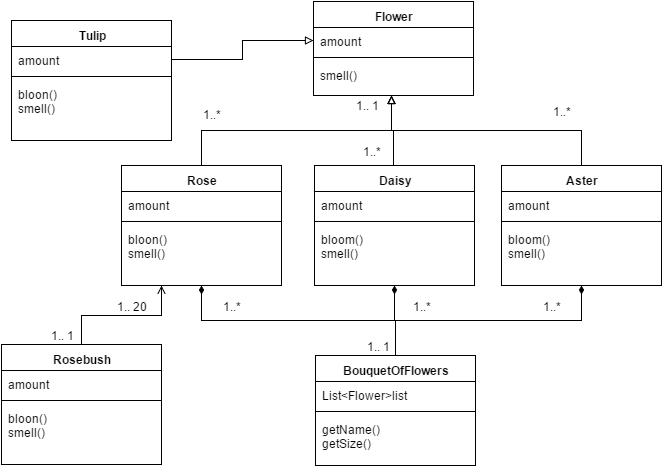

The diagram above was exported from draw.io. Its source (the exported page's mxGraphModel, read from the mxfile embedded in the PNG):
<mxGraphModel dx="880" dy="486" grid="1" gridSize="10" guides="1" tooltips="1" connect="1" arrows="1" fold="1" page="1" pageScale="1" pageWidth="826" pageHeight="1169" background="#ffffff" math="0">
  <root>
    <mxCell id="0" />
    <mxCell id="1" parent="0" />
    <mxCell id="16" value="Flower" style="swimlane;html=1;fontStyle=1;align=center;verticalAlign=top;childLayout=stackLayout;horizontal=1;startSize=26;horizontalStack=0;resizeParent=1;resizeLast=0;collapsible=1;marginBottom=0;swimlaneFillColor=#ffffff;shadow=0;" vertex="1" parent="1">
      <mxGeometry x="332" y="126" width="160" height="94" as="geometry" />
    </mxCell>
    <mxCell id="17" value="amount" style="text;html=1;strokeColor=none;fillColor=none;align=left;verticalAlign=top;spacingLeft=4;spacingRight=4;whiteSpace=wrap;overflow=hidden;rotatable=0;points=[[0,0.5],[1,0.5]];portConstraint=eastwest;" vertex="1" parent="16">
      <mxGeometry y="26" width="160" height="26" as="geometry" />
    </mxCell>
    <mxCell id="18" value="" style="line;html=1;strokeWidth=1;fillColor=none;align=left;verticalAlign=middle;spacingTop=-1;spacingLeft=3;spacingRight=3;rotatable=0;labelPosition=right;points=[];portConstraint=eastwest;" vertex="1" parent="16">
      <mxGeometry y="52" width="160" height="8" as="geometry" />
    </mxCell>
    <mxCell id="69" value="smell()" style="text;html=1;strokeColor=none;fillColor=none;align=left;verticalAlign=top;spacingLeft=4;spacingRight=4;whiteSpace=wrap;overflow=hidden;rotatable=0;points=[[0,0.5],[1,0.5]];portConstraint=eastwest;" vertex="1" parent="16">
      <mxGeometry y="60" width="160" height="20" as="geometry" />
    </mxCell>
    <mxCell id="42" style="edgeStyle=orthogonalEdgeStyle;rounded=0;html=1;exitX=0.5;exitY=0;endArrow=block;endFill=0;jettySize=auto;orthogonalLoop=1;" edge="1" parent="1">
      <mxGeometry relative="1" as="geometry">
        <mxPoint x="410" y="220" as="targetPoint" />
        <mxPoint x="412" y="290" as="sourcePoint" />
        <Array as="points">
          <mxPoint x="412" y="255" />
          <mxPoint x="410" y="255" />
        </Array>
      </mxGeometry>
    </mxCell>
    <mxCell id="56" style="edgeStyle=orthogonalEdgeStyle;rounded=0;html=1;exitX=0.5;exitY=1;endArrow=none;endFill=0;jettySize=auto;orthogonalLoop=1;entryX=0.5;entryY=0;strokeWidth=1;startArrow=diamondThin;startFill=1;" edge="1" parent="1" source="20" target="51">
      <mxGeometry relative="1" as="geometry">
        <mxPoint x="420" y="480" as="targetPoint" />
        <Array as="points">
          <mxPoint x="413" y="445" />
          <mxPoint x="414" y="445" />
        </Array>
      </mxGeometry>
    </mxCell>
    <mxCell id="20" value="Daisy" style="swimlane;html=1;fontStyle=1;align=center;verticalAlign=top;childLayout=stackLayout;horizontal=1;startSize=26;horizontalStack=0;resizeParent=1;resizeLast=0;collapsible=1;marginBottom=0;swimlaneFillColor=#ffffff;shadow=0;" vertex="1" parent="1">
      <mxGeometry x="333" y="290" width="160" height="120" as="geometry" />
    </mxCell>
    <mxCell id="21" value="amount" style="text;html=1;strokeColor=none;fillColor=none;align=left;verticalAlign=top;spacingLeft=4;spacingRight=4;whiteSpace=wrap;overflow=hidden;rotatable=0;points=[[0,0.5],[1,0.5]];portConstraint=eastwest;" vertex="1" parent="20">
      <mxGeometry y="26" width="160" height="26" as="geometry" />
    </mxCell>
    <mxCell id="22" value="" style="line;html=1;strokeWidth=1;fillColor=none;align=left;verticalAlign=middle;spacingTop=-1;spacingLeft=3;spacingRight=3;rotatable=0;labelPosition=right;points=[];portConstraint=eastwest;" vertex="1" parent="20">
      <mxGeometry y="52" width="160" height="8" as="geometry" />
    </mxCell>
    <mxCell id="23" value="&lt;div&gt;bloom()&lt;/div&gt;&lt;div&gt;smell()&lt;/div&gt;" style="text;html=1;strokeColor=none;fillColor=none;align=left;verticalAlign=top;spacingLeft=4;spacingRight=4;whiteSpace=wrap;overflow=hidden;rotatable=0;points=[[0,0.5],[1,0.5]];portConstraint=eastwest;" vertex="1" parent="20">
      <mxGeometry y="60" width="160" height="50" as="geometry" />
    </mxCell>
    <mxCell id="36" style="edgeStyle=orthogonalEdgeStyle;rounded=0;html=1;exitX=0.5;exitY=0;jettySize=auto;orthogonalLoop=1;endArrow=block;endFill=0;" edge="1" parent="1" source="24">
      <mxGeometry relative="1" as="geometry">
        <mxPoint x="410" y="220" as="targetPoint" />
      </mxGeometry>
    </mxCell>
    <mxCell id="57" style="edgeStyle=orthogonalEdgeStyle;rounded=0;html=1;exitX=0.5;exitY=1;entryX=0.5;entryY=0;endArrow=none;endFill=0;jettySize=auto;orthogonalLoop=1;startArrow=diamondThin;startFill=1;strokeWidth=1;" edge="1" parent="1" source="24" target="51">
      <mxGeometry relative="1" as="geometry" />
    </mxCell>
    <mxCell id="24" value="Aster" style="swimlane;html=1;fontStyle=1;align=center;verticalAlign=top;childLayout=stackLayout;horizontal=1;startSize=26;horizontalStack=0;resizeParent=1;resizeLast=0;collapsible=1;marginBottom=0;swimlaneFillColor=#ffffff;shadow=0;" vertex="1" parent="1">
      <mxGeometry x="520" y="290" width="160" height="120" as="geometry" />
    </mxCell>
    <mxCell id="25" value="amount" style="text;html=1;strokeColor=none;fillColor=none;align=left;verticalAlign=top;spacingLeft=4;spacingRight=4;whiteSpace=wrap;overflow=hidden;rotatable=0;points=[[0,0.5],[1,0.5]];portConstraint=eastwest;" vertex="1" parent="24">
      <mxGeometry y="26" width="160" height="26" as="geometry" />
    </mxCell>
    <mxCell id="26" value="" style="line;html=1;strokeWidth=1;fillColor=none;align=left;verticalAlign=middle;spacingTop=-1;spacingLeft=3;spacingRight=3;rotatable=0;labelPosition=right;points=[];portConstraint=eastwest;" vertex="1" parent="24">
      <mxGeometry y="52" width="160" height="8" as="geometry" />
    </mxCell>
    <mxCell id="27" value="bloom()&lt;div&gt;smell()&lt;/div&gt;" style="text;html=1;strokeColor=none;fillColor=none;align=left;verticalAlign=top;spacingLeft=4;spacingRight=4;whiteSpace=wrap;overflow=hidden;rotatable=0;points=[[0,0.5],[1,0.5]];portConstraint=eastwest;" vertex="1" parent="24">
      <mxGeometry y="60" width="160" height="50" as="geometry" />
    </mxCell>
    <mxCell id="35" style="edgeStyle=orthogonalEdgeStyle;rounded=0;html=1;jettySize=auto;orthogonalLoop=1;endArrow=block;endFill=0;" edge="1" parent="1">
      <mxGeometry relative="1" as="geometry">
        <mxPoint x="410" y="220" as="targetPoint" />
        <mxPoint x="410" y="220" as="sourcePoint" />
      </mxGeometry>
    </mxCell>
    <mxCell id="55" style="edgeStyle=orthogonalEdgeStyle;rounded=0;html=1;exitX=0.5;exitY=1;entryX=0.5;entryY=0;endArrow=none;endFill=0;jettySize=auto;orthogonalLoop=1;startArrow=diamondThin;startFill=1;" edge="1" parent="1" source="28" target="51">
      <mxGeometry relative="1" as="geometry" />
    </mxCell>
    <mxCell id="28" value="Rose" style="swimlane;html=1;fontStyle=1;align=center;verticalAlign=top;childLayout=stackLayout;horizontal=1;startSize=26;horizontalStack=0;resizeParent=1;resizeLast=0;collapsible=1;marginBottom=0;swimlaneFillColor=#ffffff;shadow=0;" vertex="1" parent="1">
      <mxGeometry x="140" y="290" width="160" height="120" as="geometry" />
    </mxCell>
    <mxCell id="29" value="amount" style="text;html=1;strokeColor=none;fillColor=none;align=left;verticalAlign=top;spacingLeft=4;spacingRight=4;whiteSpace=wrap;overflow=hidden;rotatable=0;points=[[0,0.5],[1,0.5]];portConstraint=eastwest;" vertex="1" parent="28">
      <mxGeometry y="26" width="160" height="26" as="geometry" />
    </mxCell>
    <mxCell id="30" value="" style="line;html=1;strokeWidth=1;fillColor=none;align=left;verticalAlign=middle;spacingTop=-1;spacingLeft=3;spacingRight=3;rotatable=0;labelPosition=right;points=[];portConstraint=eastwest;" vertex="1" parent="28">
      <mxGeometry y="52" width="160" height="8" as="geometry" />
    </mxCell>
    <mxCell id="31" value="bloon()&lt;div&gt;smell()&lt;/div&gt;" style="text;html=1;strokeColor=none;fillColor=none;align=left;verticalAlign=top;spacingLeft=4;spacingRight=4;whiteSpace=wrap;overflow=hidden;rotatable=0;points=[[0,0.5],[1,0.5]];portConstraint=eastwest;" vertex="1" parent="28">
      <mxGeometry y="60" width="160" height="50" as="geometry" />
    </mxCell>
    <mxCell id="43" value="&lt;font style=&quot;font-size: 12px&quot;&gt;1..*&lt;/font&gt;" style="text;html=1;strokeColor=none;fillColor=none;align=center;verticalAlign=middle;whiteSpace=wrap;overflow=hidden;shadow=0;" vertex="1" parent="1">
      <mxGeometry x="210" y="228" width="40" height="20" as="geometry" />
    </mxCell>
    <mxCell id="46" value="&lt;font style=&quot;font-size: 12px&quot;&gt;1..*&lt;/font&gt;" style="text;html=1;strokeColor=none;fillColor=none;align=center;verticalAlign=middle;whiteSpace=wrap;overflow=hidden;shadow=0;" vertex="1" parent="1">
      <mxGeometry x="560" y="225" width="40" height="20" as="geometry" />
    </mxCell>
    <mxCell id="49" value="&lt;font style=&quot;font-size: 12px&quot;&gt;1..*&lt;/font&gt;" style="text;html=1;strokeColor=none;fillColor=none;align=center;verticalAlign=middle;whiteSpace=wrap;overflow=hidden;shadow=0;rotation=0;direction=south;" vertex="1" parent="1">
      <mxGeometry x="375" y="265" width="30" height="20" as="geometry" />
    </mxCell>
    <mxCell id="50" style="edgeStyle=orthogonalEdgeStyle;rounded=0;html=1;exitX=0.5;exitY=0;jettySize=auto;orthogonalLoop=1;endArrow=block;endFill=0;" edge="1" parent="1" source="28">
      <mxGeometry relative="1" as="geometry">
        <mxPoint x="410" y="220" as="targetPoint" />
        <mxPoint x="220" y="290" as="sourcePoint" />
      </mxGeometry>
    </mxCell>
    <mxCell id="51" value="BouquetOfFlowers" style="swimlane;html=1;fontStyle=1;align=center;verticalAlign=top;childLayout=stackLayout;horizontal=1;startSize=26;horizontalStack=0;resizeParent=1;resizeLast=0;collapsible=1;marginBottom=0;swimlaneFillColor=#ffffff;shadow=0;" vertex="1" parent="1">
      <mxGeometry x="334" y="480" width="160" height="110" as="geometry" />
    </mxCell>
    <mxCell id="52" value="List&amp;lt;Flower&amp;gt;list" style="text;html=1;strokeColor=none;fillColor=none;align=left;verticalAlign=top;spacingLeft=4;spacingRight=4;whiteSpace=wrap;overflow=hidden;rotatable=0;points=[[0,0.5],[1,0.5]];portConstraint=eastwest;" vertex="1" parent="51">
      <mxGeometry y="26" width="160" height="26" as="geometry" />
    </mxCell>
    <mxCell id="53" value="" style="line;html=1;strokeWidth=1;fillColor=none;align=left;verticalAlign=middle;spacingTop=-1;spacingLeft=3;spacingRight=3;rotatable=0;labelPosition=right;points=[];portConstraint=eastwest;" vertex="1" parent="51">
      <mxGeometry y="52" width="160" height="8" as="geometry" />
    </mxCell>
    <mxCell id="67" value="getName()&lt;div&gt;getSize()&lt;/div&gt;" style="text;html=1;strokeColor=none;fillColor=none;align=left;verticalAlign=top;spacingLeft=4;spacingRight=4;whiteSpace=wrap;overflow=hidden;rotatable=0;points=[[0,0.5],[1,0.5]];portConstraint=eastwest;" vertex="1" parent="51">
      <mxGeometry y="60" width="160" height="50" as="geometry" />
    </mxCell>
    <mxCell id="58" value="&lt;font style=&quot;font-size: 12px&quot;&gt;1..*&lt;/font&gt;" style="text;html=1;strokeColor=none;fillColor=none;align=center;verticalAlign=middle;whiteSpace=wrap;overflow=hidden;shadow=0;" vertex="1" parent="1">
      <mxGeometry x="230" y="420" width="40" height="20" as="geometry" />
    </mxCell>
    <mxCell id="59" value="&lt;font style=&quot;font-size: 12px&quot;&gt;1..*&lt;/font&gt;" style="text;html=1;strokeColor=none;fillColor=none;align=center;verticalAlign=middle;whiteSpace=wrap;overflow=hidden;shadow=0;" vertex="1" parent="1">
      <mxGeometry x="550" y="420" width="40" height="20" as="geometry" />
    </mxCell>
    <mxCell id="60" value="&lt;font style=&quot;font-size: 12px&quot;&gt;1..*&lt;/font&gt;" style="text;html=1;strokeColor=none;fillColor=none;align=center;verticalAlign=middle;whiteSpace=wrap;overflow=hidden;shadow=0;rotation=0;" vertex="1" parent="1">
      <mxGeometry x="420" y="420" width="40" height="20" as="geometry" />
    </mxCell>
    <mxCell id="61" value="&lt;font style=&quot;font-size: 12px&quot;&gt;1.. 1&lt;/font&gt;" style="text;html=1;strokeColor=none;fillColor=none;align=center;verticalAlign=middle;whiteSpace=wrap;overflow=hidden;shadow=0;" vertex="1" parent="1">
      <mxGeometry x="376" y="460" width="40" height="20" as="geometry" />
    </mxCell>
    <mxCell id="62" value="&lt;font style=&quot;font-size: 12px&quot;&gt;1.. 1&lt;/font&gt;" style="text;html=1;strokeColor=none;fillColor=none;align=center;verticalAlign=middle;whiteSpace=wrap;overflow=hidden;shadow=0;" vertex="1" parent="1">
      <mxGeometry x="365" y="219" width="40" height="20" as="geometry" />
    </mxCell>
    <mxCell id="68" style="edgeStyle=orthogonalEdgeStyle;rounded=0;html=1;exitX=0;exitY=0.25;entryX=0;entryY=0.25;startArrow=diamondThin;startFill=1;endArrow=none;endFill=0;jettySize=auto;orthogonalLoop=1;strokeWidth=1;" edge="1" parent="1" source="49" target="49">
      <mxGeometry relative="1" as="geometry" />
    </mxCell>
    <mxCell id="70" value="Tulip" style="swimlane;html=1;fontStyle=1;align=center;verticalAlign=top;childLayout=stackLayout;horizontal=1;startSize=26;horizontalStack=0;resizeParent=1;resizeLast=0;collapsible=1;marginBottom=0;swimlaneFillColor=#ffffff;shadow=0;" vertex="1" parent="1">
      <mxGeometry x="30" y="145" width="160" height="120" as="geometry" />
    </mxCell>
    <mxCell id="71" value="amount" style="text;html=1;strokeColor=none;fillColor=none;align=left;verticalAlign=top;spacingLeft=4;spacingRight=4;whiteSpace=wrap;overflow=hidden;rotatable=0;points=[[0,0.5],[1,0.5]];portConstraint=eastwest;" vertex="1" parent="70">
      <mxGeometry y="26" width="160" height="26" as="geometry" />
    </mxCell>
    <mxCell id="72" value="" style="line;html=1;strokeWidth=1;fillColor=none;align=left;verticalAlign=middle;spacingTop=-1;spacingLeft=3;spacingRight=3;rotatable=0;labelPosition=right;points=[];portConstraint=eastwest;" vertex="1" parent="70">
      <mxGeometry y="52" width="160" height="8" as="geometry" />
    </mxCell>
    <mxCell id="73" value="bloon()&lt;div&gt;smell()&lt;/div&gt;" style="text;html=1;strokeColor=none;fillColor=none;align=left;verticalAlign=top;spacingLeft=4;spacingRight=4;whiteSpace=wrap;overflow=hidden;rotatable=0;points=[[0,0.5],[1,0.5]];portConstraint=eastwest;" vertex="1" parent="70">
      <mxGeometry y="60" width="160" height="50" as="geometry" />
    </mxCell>
    <mxCell id="82" style="edgeStyle=orthogonalEdgeStyle;rounded=0;html=1;exitX=0.5;exitY=0;entryX=0.25;entryY=1;startArrow=none;startFill=0;endArrow=open;endFill=0;jettySize=auto;orthogonalLoop=1;strokeWidth=1;" edge="1" parent="1" source="74" target="28">
      <mxGeometry relative="1" as="geometry" />
    </mxCell>
    <mxCell id="74" value="Rosebush" style="swimlane;html=1;fontStyle=1;align=center;verticalAlign=top;childLayout=stackLayout;horizontal=1;startSize=26;horizontalStack=0;resizeParent=1;resizeLast=0;collapsible=1;marginBottom=0;swimlaneFillColor=#ffffff;shadow=0;" vertex="1" parent="1">
      <mxGeometry x="20" y="469" width="160" height="120" as="geometry" />
    </mxCell>
    <mxCell id="75" value="amount" style="text;html=1;strokeColor=none;fillColor=none;align=left;verticalAlign=top;spacingLeft=4;spacingRight=4;whiteSpace=wrap;overflow=hidden;rotatable=0;points=[[0,0.5],[1,0.5]];portConstraint=eastwest;" vertex="1" parent="74">
      <mxGeometry y="26" width="160" height="26" as="geometry" />
    </mxCell>
    <mxCell id="76" value="" style="line;html=1;strokeWidth=1;fillColor=none;align=left;verticalAlign=middle;spacingTop=-1;spacingLeft=3;spacingRight=3;rotatable=0;labelPosition=right;points=[];portConstraint=eastwest;" vertex="1" parent="74">
      <mxGeometry y="52" width="160" height="8" as="geometry" />
    </mxCell>
    <mxCell id="77" value="bloon()&lt;div&gt;smell()&lt;/div&gt;" style="text;html=1;strokeColor=none;fillColor=none;align=left;verticalAlign=top;spacingLeft=4;spacingRight=4;whiteSpace=wrap;overflow=hidden;rotatable=0;points=[[0,0.5],[1,0.5]];portConstraint=eastwest;" vertex="1" parent="74">
      <mxGeometry y="60" width="160" height="50" as="geometry" />
    </mxCell>
    <mxCell id="78" style="edgeStyle=orthogonalEdgeStyle;rounded=0;html=1;exitX=0.5;exitY=0;entryX=0.5;entryY=0;startArrow=diamondThin;startFill=1;endArrow=none;endFill=0;jettySize=auto;orthogonalLoop=1;strokeWidth=1;" edge="1" parent="1" source="70" target="70">
      <mxGeometry relative="1" as="geometry" />
    </mxCell>
    <mxCell id="81" style="edgeStyle=orthogonalEdgeStyle;rounded=0;html=1;exitX=1;exitY=0.5;startArrow=none;startFill=0;endArrow=block;endFill=0;jettySize=auto;orthogonalLoop=1;strokeWidth=1;" edge="1" parent="1" source="71" target="17">
      <mxGeometry relative="1" as="geometry" />
    </mxCell>
    <mxCell id="83" value="&lt;font style=&quot;font-size: 12px&quot;&gt;1.. 1&lt;/font&gt;" style="text;html=1;strokeColor=none;fillColor=none;align=center;verticalAlign=middle;whiteSpace=wrap;overflow=hidden;shadow=0;" vertex="1" parent="1">
      <mxGeometry x="60" y="449" width="40" height="20" as="geometry" />
    </mxCell>
    <mxCell id="84" value="&lt;font style=&quot;font-size: 12px&quot;&gt;1.. 20&lt;/font&gt;" style="text;html=1;strokeColor=none;fillColor=none;align=center;verticalAlign=middle;whiteSpace=wrap;overflow=hidden;shadow=0;" vertex="1" parent="1">
      <mxGeometry x="130" y="420" width="40" height="20" as="geometry" />
    </mxCell>
  </root>
</mxGraphModel>